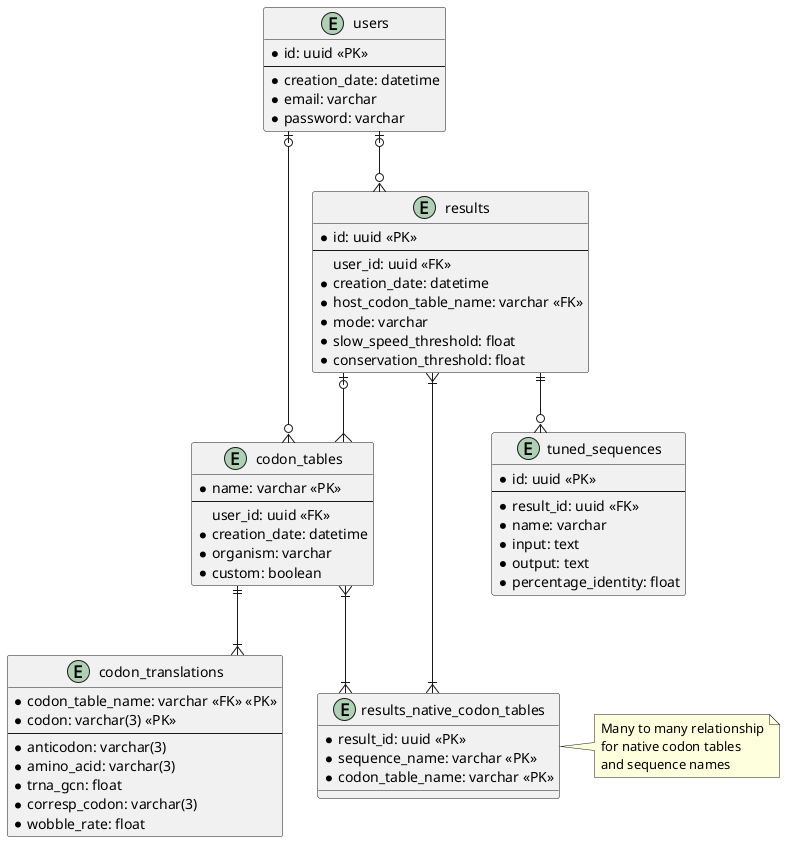

The diagram above was rendered by PlantUML. Its source (embedded in the PNG):
@startuml db_schema
skinparam linetype ortho

entity users {
    * id: uuid <<PK>>
    --
    * creation_date: datetime
    * email: varchar
    * password: varchar
}

entity codon_tables {
    * name: varchar <<PK>>
    --
    user_id: uuid <<FK>>
    * creation_date: datetime
    * organism: varchar
    * custom: boolean
}

entity codon_translations {
    * codon_table_name: varchar <<FK>> <<PK>>
    * codon: varchar(3) <<PK>>
    --
    * anticodon: varchar(3)
    * amino_acid: varchar(3)
    * trna_gcn: float
    * corresp_codon: varchar(3)
    * wobble_rate: float
}

entity results {
    * id: uuid <<PK>>
    --
    user_id: uuid <<FK>>
    * creation_date: datetime
    * host_codon_table_name: varchar <<FK>>
    * mode: varchar
    * slow_speed_threshold: float
    * conservation_threshold: float
}

entity results_native_codon_tables {
    * result_id: uuid <<PK>>
    * sequence_name: varchar <<PK>>
    * codon_table_name: varchar <<PK>>
}
note right: Many to many relationship\nfor native codon tables\nand sequence names

entity tuned_sequences {
    * id: uuid <<PK>>
    --
    * result_id: uuid <<FK>>
    * name: varchar
    * input: text
    * output: text
    * percentage_identity: float
}

users |o--o{ results
users |o--o{ codon_tables
results ||--o{ tuned_sequences
results |o--{ codon_tables
results }|--|{ results_native_codon_tables
codon_tables }|--|{ results_native_codon_tables
codon_tables ||--|{ codon_translations
@enduml